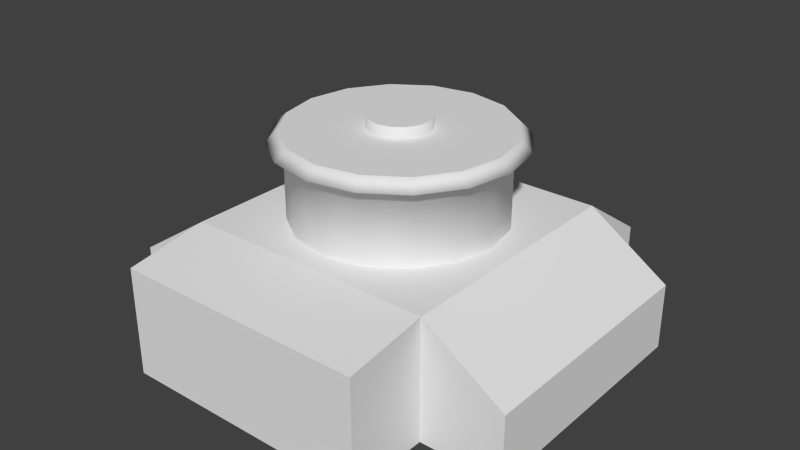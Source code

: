 # Source: landing_light.blend  (saved by Blender 2.75.0; exported with 4.5.12 LTS)
import bpy
from mathutils import Matrix  # noqa: F401  (used for matrix-valued properties, if any)

bpy.ops.wm.read_factory_settings(use_empty=True)
scene = bpy.context.scene
scene.name = 'Scene'

# ---- collections
col_collection_1 = bpy.data.collections.new('Collection 1'); scene.collection.children.link(col_collection_1)

# ---- world
world_world = bpy.data.worlds.new('World'); scene.world = world_world
world_world.color = (0.05088, 0.05088, 0.05088)
world_world.use_sun_shadow = False
world_world.sun_shadow_jitter_overblur = 0.0
world_world.cycles.sampling_method = 'MANUAL'
world_world.cycles.sample_map_resolution = 256

# ---- meshes
me_cylinder = bpy.data.meshes.new('Cylinder')
me_cylinder.from_pydata([(1.656e-08, 0.8673, -0.3235), (1.656e-08, 0.8673, 0.3009), (0.3319, 0.8013, -0.3235), (0.3319, 0.8013, 0.3009), (0.6133, 0.6133, -0.3235), (0.6133, 0.6133, 0.3009), (0.8013, 0.3319, -0.3235), (0.8013, 0.3319, 0.3009), (0.8673, -4.088e-08, -0.3235), (0.8673, -4.088e-08, 0.3009), (0.8013, -0.3319, -0.3235), (0.8013, -0.3319, 0.3009), (0.6133, -0.6133, -0.3235), (0.6133, -0.6133, 0.3009), (0.3319, -0.8013, -0.3235), (0.3319, -0.8013, 0.3009), (1.475e-07, -0.8673, -0.3235), (1.475e-07, -0.8673, 0.3009), (-0.3319, -0.8013, -0.3235), (-0.3319, -0.8013, 0.3009), (-0.6133, -0.6133, -0.3235), (-0.6133, -0.6133, 0.3009), (-0.8013, -0.3319, -0.3235), (-0.8013, -0.3319, 0.3009), (-0.8673, 7.376e-09, -0.3235), (-0.8673, 7.376e-09, 0.3009), (-0.8013, 0.3319, -0.3235), (-0.8013, 0.3319, 0.3009), (-0.6133, 0.6133, -0.3235), (-0.6133, 0.6133, 0.3009), (-0.3319, 0.8013, -0.3235), (-0.3319, 0.8013, 0.3009), (0.0976, 0.2356, 0.4038), (0.3827, 0.9239, 0.3126), (0.0, 1.0, 0.3126), (-1.425e-07, 0.2551, 0.4038), (0.1803, 0.1803, 0.4038), (0.7071, 0.7071, 0.3126), (0.2356, 0.0976, 0.4038), (0.9239, 0.3827, 0.3126), (0.2551, -4.779e-08, 0.4038), (1.0, -4.371e-08, 0.3126), (0.2356, -0.0976, 0.4038), (0.9239, -0.3827, 0.3126), (0.1803, -0.1803, 0.4038), (0.7071, -0.7071, 0.3126), (0.0976, -0.2356, 0.4038), (0.3827, -0.9239, 0.3126), (3.874e-08, -0.2551, 0.4038), (1.51e-07, -1.0, 0.3126), (-0.0976, -0.2356, 0.4038), (-0.3827, -0.9239, 0.3126), (-0.1803, -0.1803, 0.4038), (-0.7071, -0.7071, 0.3126), (-0.2356, -0.0976, 0.4038), (-0.9239, -0.3827, 0.3126), (-0.2551, 3.28e-08, 0.4038), (-1.0, 1.192e-08, 0.3126), (-0.2356, 0.0976, 0.4038), (-0.9239, 0.3827, 0.3126), (-0.1803, 0.1803, 0.4038), (-0.7071, 0.7071, 0.3126), (-0.0976, 0.2356, 0.4038), (-0.3827, 0.9239, 0.3126), (-3.353e-08, 0.907, 0.4038), (0.3471, 0.8379, 0.4038), (0.6413, 0.6413, 0.4038), (0.8379, 0.3471, 0.4038), (0.907, -4.284e-08, 0.4038), (0.8379, -0.3471, 0.4038), (0.6413, -0.6413, 0.4038), (0.3471, -0.8379, 0.4038), (1.229e-07, -0.907, 0.4038), (-0.3471, -0.8379, 0.4038), (-0.6413, -0.6413, 0.4038), (-0.8379, -0.3471, 0.4038), (-0.907, -1.863e-09, 0.4038), (-0.8379, 0.3471, 0.4038), (-0.6413, 0.6413, 0.4038), (-0.3471, 0.8379, 0.4038), (-1.425e-07, 0.2551, 0.4975), (0.0976, 0.2356, 0.4975), (0.1803, 0.1803, 0.4975), (0.2356, 0.0976, 0.4975), (0.2551, -4.779e-08, 0.4975), (0.2356, -0.0976, 0.4975), (0.1803, -0.1803, 0.4975), (0.0976, -0.2356, 0.4975), (3.874e-08, -0.2551, 0.4975), (-0.0976, -0.2356, 0.4975), (-0.1803, -0.1803, 0.4975), (-0.2356, -0.0976, 0.4975), (-0.2551, 3.28e-08, 0.4975), (-0.2356, 0.0976, 0.4975), (-0.1803, 0.1803, 0.4975), (-0.0976, 0.2356, 0.4975), (-1.061, -1.061, -1.329), (-1.061, -1.061, -0.3171), (-1.061, 1.061, -1.329), (-1.061, 1.061, -0.3171), (1.061, -1.061, -1.329), (1.061, -1.061, -0.3171), (1.061, 1.061, -1.329), (1.061, 1.061, -0.3171), (-1.749, -1.061, -0.7751), (-1.749, 1.061, -0.7751), (-1.749, 1.061, -1.329), (-1.749, -1.061, -1.329), (-1.061, 1.749, -0.7751), (1.061, 1.749, -0.7751), (1.061, 1.749, -1.329), (-1.061, 1.749, -1.329), (1.749, 1.061, -0.7751), (1.749, -1.061, -0.7751), (1.749, -1.061, -1.329), (1.749, 1.061, -1.329), (1.061, -1.749, -0.4235), (-1.061, -1.749, -0.4235), (-1.061, -1.749, -1.329), (1.061, -1.749, -1.329)], [], [(0, 1, 3, 2), (2, 3, 5, 4), (4, 5, 7, 6), (6, 7, 9, 8), (8, 9, 11, 10), (10, 11, 13, 12), (12, 13, 15, 14), (14, 15, 17, 16), (16, 17, 19, 18), (18, 19, 21, 20), (20, 21, 23, 22), (22, 23, 25, 24), (24, 25, 27, 26), (26, 27, 29, 28), (13, 11, 43, 45), (30, 31, 1, 0), (28, 29, 31, 30), (5, 3, 33, 37), (23, 21, 53, 55), (9, 7, 39, 41), (19, 17, 49, 51), (1, 31, 63, 34), (29, 27, 59, 61), (15, 13, 45, 47), (25, 23, 55, 57), (7, 5, 37, 39), (11, 9, 41, 43), (21, 19, 51, 53), (31, 29, 61, 63), (3, 1, 34, 33), (17, 15, 47, 49), (27, 25, 57, 59), (33, 34, 64, 65), (37, 33, 65, 66), (39, 37, 66, 67), (41, 39, 67, 68), (43, 41, 68, 69), (45, 43, 69, 70), (47, 45, 70, 71), (49, 47, 71, 72), (51, 49, 72, 73), (53, 51, 73, 74), (55, 53, 74, 75), (57, 55, 75, 76), (59, 57, 76, 77), (61, 59, 77, 78), (63, 61, 78, 79), (34, 63, 79, 64), (44, 42, 85, 86), (35, 32, 65, 64), (32, 36, 66, 65), (36, 38, 67, 66), (38, 40, 68, 67), (40, 42, 69, 68), (42, 44, 70, 69), (44, 46, 71, 70), (46, 48, 72, 71), (48, 50, 73, 72), (50, 52, 74, 73), (52, 54, 75, 74), (54, 56, 76, 75), (56, 58, 77, 76), (58, 60, 78, 77), (60, 62, 79, 78), (62, 35, 64, 79), (81, 80, 95, 94, 93, 92, 91, 90, 89, 88, 87, 86, 85, 84, 83, 82), (60, 58, 93, 94), (46, 44, 86, 87), (62, 60, 94, 95), (48, 46, 87, 88), (32, 35, 80, 81), (35, 62, 95, 80), (50, 48, 88, 89), (36, 32, 81, 82), (52, 50, 89, 90), (38, 36, 82, 83), (54, 52, 90, 91), (40, 38, 83, 84), (56, 54, 91, 92), (42, 40, 84, 85), (58, 56, 92, 93), (96, 98, 102, 100), (101, 103, 99, 97), (104, 105, 106, 107), (99, 105, 104, 97), (98, 106, 105, 99), (96, 107, 106, 98), (97, 104, 107, 96), (108, 109, 110, 111), (103, 109, 108, 99), (102, 110, 109, 103), (98, 111, 110, 102), (99, 108, 111, 98), (112, 113, 114, 115), (101, 113, 112, 103), (100, 114, 113, 101), (102, 115, 114, 100), (103, 112, 115, 102), (116, 117, 118, 119), (97, 117, 116, 101), (96, 118, 117, 97), (100, 119, 118, 96), (101, 116, 119, 100)])
me_cylinder.polygons.foreach_set('use_smooth', [1, 1, 1, 1, 1, 1, 1, 1, 1, 1, 1, 1, 1, 1, 0, 1, 1, 0, 0, 0, 0, 0, 0, 0, 0, 0, 0, 0, 0, 0, 0, 0, 1, 1, 1, 1, 1, 1, 1, 1, 1, 1, 1, 1, 1, 1, 1, 1, 1, 0, 0, 0, 0, 0, 0, 0, 0, 0, 0, 0, 0, 0, 0, 0, 0, 0, 1, 1, 1, 1, 1, 1, 1, 1, 1, 1, 1, 1, 1, 1, 1, 0, 0, 0, 0, 0, 0, 0, 0, 0, 0, 0, 0, 0, 0, 0, 0, 0, 0, 0, 0, 0, 0])
_uv = me_cylinder.uv_layers.new(name='UVMap')
_uv.uv.foreach_set('vector', [0.5702, 0.6347, 0.5702, 0.637, 0.57, 0.637, 0.57, 0.6347, 0.57, 0.6347, 0.57, 0.637, 0.5698, 0.637, 0.5698, 0.6347, 0.5698, 0.6347, 0.5698, 0.637, 0.5697, 0.637, 0.5697, 0.6347, 0.5697, 0.6347, 0.5697, 0.637, 0.5695, 0.637, 0.5695, 0.6347, 0.5695, 0.6347, 0.5695, 0.637, 0.5694, 0.637, 0.5694, 0.6347, 0.5694, 0.6347, 0.5694, 0.637, 0.5692, 0.637, 0.5692, 0.6347, 0.5692, 0.6347, 0.5692, 0.637, 0.5691, 0.637, 0.5691, 0.6347, 0.5691, 0.6347, 0.5691, 0.637, 0.5689, 0.637, 0.5689, 0.6347, 0.5689, 0.6347, 0.5689, 0.637, 0.5687, 0.637, 0.5687, 0.6347, 0.5687, 0.6347, 0.5687, 0.637, 0.5686, 0.637, 0.5686, 0.6347, 0.5686, 0.6347, 0.5686, 0.637, 0.5684, 0.637, 0.5684, 0.6347, 0.5684, 0.6347, 0.5684, 0.637, 0.5683, 0.637, 0.5683, 0.6347, 0.5683, 0.6347, 0.5683, 0.637, 0.5681, 0.637, 0.5681, 0.6347, 0.5681, 0.6347, 0.5681, 0.637, 0.568, 0.637, 0.568, 0.6347, 0.01232, 0.5109, 0.2386, 0.5109, 0.2386, 0.7372, 0.01232, 0.7372, 0.5678, 0.6347, 0.5678, 0.637, 0.5676, 0.637, 0.5676, 0.6347, 0.568, 0.6347, 0.568, 0.637, 0.5678, 0.637, 0.5678, 0.6347, 0.01232, 0.5109, 0.2386, 0.5109, 0.2386, 0.7372, 0.01232, 0.7372, 0.01232, 0.5109, 0.2386, 0.5109, 0.2386, 0.7372, 0.01232, 0.7372, 0.01232, 0.5109, 0.2386, 0.5109, 0.2386, 0.7372, 0.01232, 0.7372, 0.01232, 0.5109, 0.2386, 0.5109, 0.2386, 0.7372, 0.01232, 0.7372, 0.01232, 0.5109, 0.2386, 0.5109, 0.2386, 0.7372, 0.01232, 0.7372, 0.01232, 0.5109, 0.2386, 0.5109, 0.2386, 0.7372, 0.01232, 0.7372, 0.01232, 0.5109, 0.2386, 0.5109, 0.2386, 0.7372, 0.01232, 0.7372, 0.01232, 0.5109, 0.2386, 0.5109, 0.2386, 0.7372, 0.01232, 0.7372, 0.01232, 0.5109, 0.2386, 0.5109, 0.2386, 0.7372, 0.01232, 0.7372, 0.01232, 0.5109, 0.2386, 0.5109, 0.2386, 0.7372, 0.01232, 0.7372, 0.01232, 0.5109, 0.2386, 0.5109, 0.2386, 0.7372, 0.01232, 0.7372, 0.01232, 0.5109, 0.2386, 0.5109, 0.2386, 0.7372, 0.01232, 0.7372, 0.01232, 0.5109, 0.2386, 0.5109, 0.2386, 0.7372, 0.01232, 0.7372, 0.01232, 0.5109, 0.2386, 0.5109, 0.2386, 0.7372, 0.01232, 0.7372, 0.01232, 0.5109, 0.2386, 0.5109, 0.2386, 0.7372, 0.01232, 0.7372, 0.01232, 0.5109, 0.2386, 0.5109, 0.2386, 0.7372, 0.01232, 0.7372, 0.01232, 0.5109, 0.2386, 0.5109, 0.2386, 0.7372, 0.01232, 0.7372, 0.01232, 0.5109, 0.2386, 0.5109, 0.2386, 0.7372, 0.01232, 0.7372, 0.01232, 0.5109, 0.2386, 0.5109, 0.2386, 0.7372, 0.01232, 0.7372, 0.01232, 0.5109, 0.2386, 0.5109, 0.2386, 0.7372, 0.01232, 0.7372, 0.01232, 0.5109, 0.2386, 0.5109, 0.2386, 0.7372, 0.01232, 0.7372, 0.01232, 0.5109, 0.2386, 0.5109, 0.2386, 0.7372, 0.01232, 0.7372, 0.01232, 0.5109, 0.2386, 0.5109, 0.2386, 0.7372, 0.01232, 0.7372, 0.01232, 0.5109, 0.2386, 0.5109, 0.2386, 0.7372, 0.01232, 0.7372, 0.01232, 0.5109, 0.2386, 0.5109, 0.2386, 0.7372, 0.01232, 0.7372, 0.01232, 0.5109, 0.2386, 0.5109, 0.2386, 0.7372, 0.01232, 0.7372, 0.01232, 0.5109, 0.2386, 0.5109, 0.2386, 0.7372, 0.01232, 0.7372, 0.01232, 0.5109, 0.2386, 0.5109, 0.2386, 0.7372, 0.01232, 0.7372, 0.01232, 0.5109, 0.2386, 0.5109, 0.2386, 0.7372, 0.01232, 0.7372, 0.01232, 0.5109, 0.2386, 0.5109, 0.2386, 0.7372, 0.01232, 0.7372, 0.01232, 0.5109, 0.2386, 0.5109, 0.2386, 0.7372, 0.01232, 0.7372, 0.5906, 0.8076, 0.625, 0.8076, 0.625, 0.842, 0.5906, 0.842, 0.01232, 0.5109, 0.2386, 0.5109, 0.2386, 0.7372, 0.01232, 0.7372, 0.01232, 0.5109, 0.2386, 0.5109, 0.2386, 0.7372, 0.01232, 0.7372, 0.01232, 0.5109, 0.2386, 0.5109, 0.2386, 0.7372, 0.01232, 0.7372, 0.01232, 0.5109, 0.2386, 0.5109, 0.2386, 0.7372, 0.01232, 0.7372, 0.01232, 0.5109, 0.2386, 0.5109, 0.2386, 0.7372, 0.01232, 0.7372, 0.01232, 0.5109, 0.2386, 0.5109, 0.2386, 0.7372, 0.01232, 0.7372, 0.01232, 0.5109, 0.2386, 0.5109, 0.2386, 0.7372, 0.01232, 0.7372, 0.01232, 0.5109, 0.2386, 0.5109, 0.2386, 0.7372, 0.01232, 0.7372, 0.01232, 0.5109, 0.2386, 0.5109, 0.2386, 0.7372, 0.01232, 0.7372, 0.01232, 0.5109, 0.2386, 0.5109, 0.2386, 0.7372, 0.01232, 0.7372, 0.01232, 0.5109, 0.2386, 0.5109, 0.2386, 0.7372, 0.01232, 0.7372, 0.01232, 0.5109, 0.2386, 0.5109, 0.2386, 0.7372, 0.01232, 0.7372, 0.01232, 0.5109, 0.2386, 0.5109, 0.2386, 0.7372, 0.01232, 0.7372, 0.01232, 0.5109, 0.2386, 0.5109, 0.2386, 0.7372, 0.01232, 0.7372, 0.01232, 0.5109, 0.2386, 0.5109, 0.2386, 0.7372, 0.01232, 0.7372, 0.01232, 0.5109, 0.2386, 0.5109, 0.2386, 0.7372, 0.01232, 0.7372, 0.6191, 0.9073, 0.6321, 0.9047, 0.6432, 0.8974, 0.6505, 0.8863, 0.6531, 0.8733, 0.6505, 0.8603, 0.6432, 0.8492, 0.6321, 0.8419, 0.6191, 0.8393, 0.6061, 0.8419, 0.595, 0.8492, 0.5877, 0.8603, 0.5851, 0.8733, 0.5877, 0.8863, 0.595, 0.8974, 0.6061, 0.9047, 0.5906, 0.8076, 0.625, 0.8076, 0.625, 0.842, 0.5906, 0.842, 0.5906, 0.8076, 0.625, 0.8076, 0.625, 0.842, 0.5906, 0.842, 0.5906, 0.8076, 0.625, 0.8076, 0.625, 0.842, 0.5906, 0.842, 0.5906, 0.8076, 0.625, 0.8076, 0.625, 0.842, 0.5906, 0.842, 0.5906, 0.8076, 0.625, 0.8076, 0.625, 0.842, 0.5906, 0.842, 0.5906, 0.8076, 0.625, 0.8076, 0.625, 0.842, 0.5906, 0.842, 0.5906, 0.8076, 0.625, 0.8076, 0.625, 0.842, 0.5906, 0.842, 0.5906, 0.8076, 0.625, 0.8076, 0.625, 0.842, 0.5906, 0.842, 0.5906, 0.8076, 0.625, 0.8076, 0.625, 0.842, 0.5906, 0.842, 0.5906, 0.8076, 0.625, 0.8076, 0.625, 0.842, 0.5906, 0.842, 0.5906, 0.8076, 0.625, 0.8076, 0.625, 0.842, 0.5906, 0.842, 0.5906, 0.8076, 0.625, 0.8076, 0.625, 0.842, 0.5906, 0.842, 0.5906, 0.8076, 0.625, 0.8076, 0.625, 0.842, 0.5906, 0.842, 0.5906, 0.8076, 0.625, 0.8076, 0.625, 0.842, 0.5906, 0.842, 0.5906, 0.8076, 0.625, 0.8076, 0.625, 0.842, 0.5906, 0.842, 0.01232, 0.5109, 0.2386, 0.5109, 0.2386, 0.7372, 0.01232, 0.7372, 0.01232, 0.5109, 0.2386, 0.5109, 0.2386, 0.7372, 0.01232, 0.7372, 0.01232, 0.5109, 0.2386, 0.5109, 0.2386, 0.7372, 0.01232, 0.7372, 0.08054, 0.2649, 0.1664, 0.2649, 0.1664, 0.4851, 0.08054, 0.4851, 0.01232, 0.5109, 0.2386, 0.5109, 0.2386, 0.7372, 0.01232, 0.7372, 0.01232, 0.5109, 0.2386, 0.5109, 0.2386, 0.7372, 0.01232, 0.7372, 0.01232, 0.5109, 0.2386, 0.5109, 0.2386, 0.7372, 0.01232, 0.7372, 0.01232, 0.5109, 0.2386, 0.5109, 0.2386, 0.7372, 0.01232, 0.7372, 0.08054, 0.2649, 0.1664, 0.2649, 0.1664, 0.4851, 0.08054, 0.4851, 0.01232, 0.5109, 0.2386, 0.5109, 0.2386, 0.7372, 0.01232, 0.7372, 0.01232, 0.5109, 0.2386, 0.5109, 0.2386, 0.7372, 0.01232, 0.7372, 0.01232, 0.5109, 0.2386, 0.5109, 0.2386, 0.7372, 0.01232, 0.7372, 0.01232, 0.5109, 0.2386, 0.5109, 0.2386, 0.7372, 0.01232, 0.7372, 0.1664, 0.4851, 0.08054, 0.4851, 0.08054, 0.2649, 0.1664, 0.2649, 0.01232, 0.5109, 0.2386, 0.5109, 0.2386, 0.7372, 0.01232, 0.7372, 0.01232, 0.5109, 0.2386, 0.5109, 0.2386, 0.7372, 0.01232, 0.7372, 0.01232, 0.5109, 0.2386, 0.5109, 0.2386, 0.7372, 0.01232, 0.7372, 0.01232, 0.5109, 0.2386, 0.5109, 0.2386, 0.7372, 0.01232, 0.7372, 0.1664, 0.4851, 0.08054, 0.4851, 0.08054, 0.2649, 0.1664, 0.2649, 0.01232, 0.5109, 0.2386, 0.5109, 0.2386, 0.7372, 0.01232, 0.7372, 0.01232, 0.5109, 0.2386, 0.5109, 0.2386, 0.7372, 0.01232, 0.7372, 0.01232, 0.5109, 0.2386, 0.5109, 0.2386, 0.7372, 0.01232, 0.7372])
me_cylinder.use_remesh_preserve_volume = False
me_cylinder.use_remesh_preserve_attributes = False
me_cylinder.use_mirror_vertex_groups = False
me_cylinder.update()

# ---- objects
ob_landing_light = bpy.data.objects.new('landing_light', me_cylinder)

# ---- transforms, parenting, visibility, modifiers, constraints
ob_landing_light.location = (0.0, 0.0, 0.1432)
ob_landing_light.scale = (0.174, 0.174, 0.174)
ob_landing_light.lineart.crease_threshold = 0.0

# ---- collection membership
col_collection_1.objects.link(ob_landing_light)

# ---- scene / render settings (as saved in the file)
scene.frame_start = 1; scene.frame_end = 250; scene.frame_set(1)
scene.render.engine = 'BLENDER_EEVEE_NEXT'
scene.render.resolution_percentage = 50
scene.render.dither_intensity = 0.0
scene.cycles.use_denoising = False
scene.cycles.samples = 10
scene.cycles.sampling_pattern = 'TABULATED_SOBOL'
scene.cycles.light_sampling_threshold = 0.0
scene.cycles.use_adaptive_sampling = False
scene.cycles.use_light_tree = False
scene.cycles.blur_glossy = 0.0
scene.cycles.pixel_filter_type = 'GAUSSIAN'
scene.cycles.sample_clamp_indirect = 0.0
scene.view_settings.view_transform = 'Standard'
bpy.context.view_layer.update()

# ---- added for rendering (the .blend has no active camera and no usable light): camera, sun
cam_auto = bpy.data.cameras.new('AutoCamera')
cam_auto.lens = 50.0
cam_auto.sensor_width = 36.0
cam_auto.clip_end = 1000.0
ob_auto_camera = bpy.data.objects.new('AutoCamera', cam_auto)
scene.collection.objects.link(ob_auto_camera)
ob_auto_camera.location = (0.849111, -1.01893, 0.750173)
ob_auto_camera.rotation_euler = (1.09748, -7.21219e-08, 0.694738)
scene.camera = ob_auto_camera
light_auto_sun = bpy.data.lights.new('AutoSun', 'SUN')
light_auto_sun.energy = 3.0
light_auto_sun.angle = 0.0523599
ob_auto_sun = bpy.data.objects.new('AutoSun', light_auto_sun)
scene.collection.objects.link(ob_auto_sun)
ob_auto_sun.rotation_euler = (0.872665, 0.174533, 0.523599)
bpy.context.view_layer.update()
